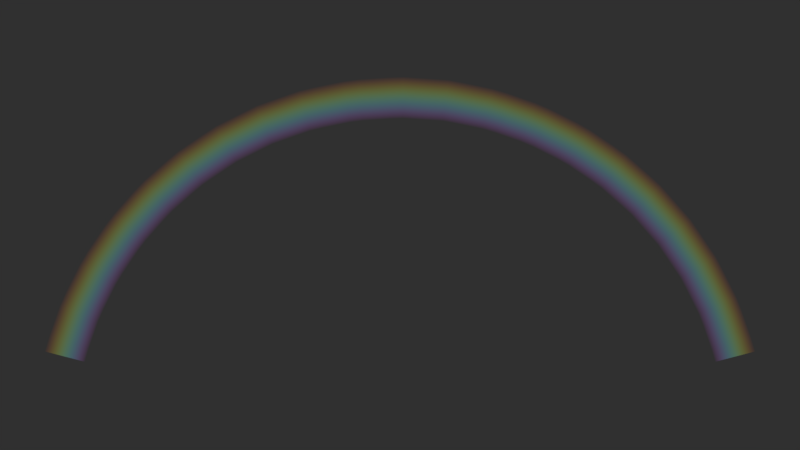 # Source: ArcoIris.blend  (saved by Blender 2.79.0; exported with 4.5.12 LTS)
import bpy
from mathutils import Matrix  # noqa: F401  (used for matrix-valued properties, if any)

bpy.ops.wm.read_factory_settings(use_empty=True)
scene = bpy.context.scene
scene.name = 'Scene'

# ---- collections
col_collection_1 = bpy.data.collections.new('Collection 1'); scene.collection.children.link(col_collection_1)

# ---- materials (node trees are filled in below, after node groups)
mat_material_001 = bpy.data.materials.new('Material.001')
mat_material_001.alpha_threshold = 0.0
mat_material_001.roughness = 0.5

# ---- material node trees
mat_material_001.use_nodes = True; mat_material_001.node_tree.nodes.clear()
_N = mat_material_001.node_tree.nodes; _L = mat_material_001.node_tree.links
n0 = _N.new('ShaderNodeTexCoord'); n0.name = 'Texture Coordinate'; n0.location = (-424, 384)
n1 = _N.new('ShaderNodeEmission'); n1.name = 'Emission'; n1.location = (279, 325)
n1.inputs[1].default_value = 0.6
n2 = _N.new('ShaderNodeTexGradient'); n2.name = 'Gradient Texture.001'; n2.location = (282, 503)
n3 = _N.new('ShaderNodeValToRGB'); n3.name = 'ColorRamp'; n3.location = (4, 342)
n3.color_ramp.interpolation = 'B_SPLINE'
while len(n3.color_ramp.elements) > 1: n3.color_ramp.elements.remove(n3.color_ramp.elements[-1])
n3.color_ramp.elements[0].position = 0.0; n3.color_ramp.elements[0].color = (1.0, 0.0, 0.0, 1.0)
_e = n3.color_ramp.elements.new(0.333); _e.color = (0.603, 1.0, 0.002614, 1.0)
_e = n3.color_ramp.elements.new(0.666); _e.color = (0.003165, 0.7, 1.0, 1.0)
_e = n3.color_ramp.elements.new(1.0); _e.color = (1.0, 0.0, 1.0, 1.0)
n4 = _N.new('ShaderNodeTexGradient'); n4.name = 'Gradient Texture'; n4.location = (-207, 298)
n5 = _N.new('ShaderNodeOutputMaterial'); n5.name = 'Material Output'; n5.location = (1275, 303)
n6 = _N.new('ShaderNodeMixShader'); n6.name = 'Mix Shader'; n6.location = (486, 255)
n7 = _N.new('ShaderNodeMixShader'); n7.name = 'Mix Shader.001'; n7.location = (808, 189)
n8 = _N.new('ShaderNodeBsdfTransparent'); n8.name = 'Transparent BSDF'; n8.location = (265, 124)
n9 = _N.new('ShaderNodeMixShader'); n9.name = 'Mix Shader.002'; n9.location = (1025, 155)
n9.inputs[0].default_value = 0.0
_L.new(n0.outputs[2], n4.inputs[0])
_L.new(n4.outputs[1], n3.inputs[0])
_L.new(n3.outputs[0], n1.inputs[0])
_L.new(n8.outputs[0], n6.inputs[2])
_L.new(n1.outputs[0], n6.inputs[1])
_L.new(n2.outputs[1], n6.inputs[0])
_L.new(n0.outputs[2], n2.inputs[0])
_L.new(n7.outputs[0], n9.inputs[1])
_L.new(n8.outputs[0], n7.inputs[1])
_L.new(n2.outputs[1], n7.inputs[0])
_L.new(n6.outputs[0], n7.inputs[2])
_L.new(n9.outputs[0], n5.inputs[0])
_L.new(n8.outputs[0], n9.inputs[2])
n5.is_active_output = True

# ---- world
world_world = bpy.data.worlds.new('World'); scene.world = world_world
world_world.color = (0.0291, 0.0291, 0.0291)
world_world.use_sun_shadow = False
world_world.sun_shadow_jitter_overblur = 0.0
world_world.cycles.sampling_method = 'MANUAL'

# ---- cameras
cam_camera = bpy.data.cameras.new('Camera')
cam_camera.clip_end = 100.0
cam_camera.lens = 35.0
cam_camera.sensor_width = 32.0
cam_camera.sensor_height = 18.0
cam_camera.ortho_scale = 7.314
cam_camera.dof.focus_distance = 0.0

# ---- lights
light_lamp = bpy.data.lights.new('Lamp', 'POINT')
light_lamp.transmission_factor = 0.0
light_lamp.cutoff_distance = 30.0
light_lamp.energy = 100.0
light_lamp.shadow_buffer_clip_start = 1.001
light_lamp.shadow_soft_size = 0.1
light_lamp.shadow_maximum_resolution = 0.006
light_lamp.use_absolute_resolution = True

# ---- meshes
me_plane = bpy.data.meshes.new('Plane')
me_plane.from_pydata([(-1.0, -1.0, 0.0), (1.0, -1.0, 0.0), (-1.0, 1.0, 0.0), (1.0, 1.0, 0.0), (-0.8681, -1.0, 0.0), (-0.7431, -1.0, 0.0), (-0.6181, -1.0, 0.0), (-0.4931, -1.0, 0.0), (-0.3681, -1.0, 0.0), (-0.2431, -1.0, 0.0), (-0.1181, -1.0, 0.0), (0.006944, -1.0, 0.0), (0.1319, -1.0, 0.0), (0.2569, -1.0, 0.0), (0.3819, -1.0, 0.0), (0.5069, -1.0, 0.0), (0.6319, -1.0, 0.0), (0.7569, -1.0, 0.0), (0.8819, -1.0, 0.0), (0.8819, 1.0, 0.0), (0.7569, 1.0, 0.0), (0.6319, 1.0, 0.0), (0.5069, 1.0, 0.0), (0.3819, 1.0, 0.0), (0.2569, 1.0, 0.0), (0.1319, 1.0, 0.0), (0.006944, 1.0, 0.0), (-0.1181, 1.0, 0.0), (-0.2431, 1.0, 0.0), (-0.3681, 1.0, 0.0), (-0.4931, 1.0, 0.0), (-0.6181, 1.0, 0.0), (-0.7431, 1.0, 0.0), (-0.8681, 1.0, 0.0), (-1.0, 0.5, 0.0), (-1.0, 0.0, 0.0), (-1.0, -0.5, 0.0), (0.9115, -1.0, 0.0), (0.941, -1.0, 0.0), (0.9705, -1.0, 0.0), (1.0, -0.5, 0.0), (1.0, 0.0, 0.0), (1.0, 0.5, 0.0), (-0.901, 1.0, 0.0), (-0.934, 1.0, 0.0), (-0.967, 1.0, 0.0), (-0.967, -1.0, 0.0), (-0.934, -1.0, 0.0), (-0.901, -1.0, 0.0), (-0.8368, -1.0, 0.0), (-0.8056, -1.0, 0.0), (-0.7743, -1.0, 0.0), (-0.7118, -1.0, 0.0), (-0.6806, -1.0, 0.0), (-0.6493, -1.0, 0.0), (-0.5868, -1.0, 0.0), (-0.5556, -1.0, 0.0), (-0.5243, -1.0, 0.0), (-0.4618, -1.0, 0.0), (-0.4306, -1.0, 0.0), (-0.3993, -1.0, 0.0), (-0.3368, -1.0, 0.0), (-0.3056, -1.0, 0.0), (-0.2743, -1.0, 0.0), (-0.2118, -1.0, 0.0), (-0.1806, -1.0, 0.0), (-0.1493, -1.0, 0.0), (-0.08681, -1.0, 0.0), (-0.05556, -1.0, 0.0), (-0.02431, -1.0, 0.0), (0.03819, -1.0, 0.0), (0.06944, -1.0, 0.0), (0.1007, -1.0, 0.0), (0.1632, -1.0, 0.0), (0.1944, -1.0, 0.0), (0.2257, -1.0, 0.0), (0.2882, -1.0, 0.0), (0.3194, -1.0, 0.0), (0.3507, -1.0, 0.0), (0.4132, -1.0, 0.0), (0.4444, -1.0, 0.0), (0.4757, -1.0, 0.0), (0.5382, -1.0, 0.0), (0.5694, -1.0, 0.0), (0.6007, -1.0, 0.0), (0.6632, -1.0, 0.0), (0.6944, -1.0, 0.0), (0.7257, -1.0, 0.0), (0.7882, -1.0, 0.0), (0.8194, -1.0, 0.0), (0.8507, -1.0, 0.0), (0.9705, 1.0, 0.0), (0.941, 1.0, 0.0), (0.9115, 1.0, 0.0), (0.8507, 1.0, 0.0), (0.8194, 1.0, 0.0), (0.7882, 1.0, 0.0), (0.7257, 1.0, 0.0), (0.6944, 1.0, 0.0), (0.6632, 1.0, 0.0), (0.6007, 1.0, 0.0), (0.5694, 1.0, 0.0), (0.5382, 1.0, 0.0), (0.4757, 1.0, 0.0), (0.4444, 1.0, 0.0), (0.4132, 1.0, 0.0), (0.3507, 1.0, 0.0), (0.3194, 1.0, 0.0), (0.2882, 1.0, 0.0), (0.2257, 1.0, 0.0), (0.1944, 1.0, 0.0), (0.1632, 1.0, 0.0), (0.1007, 1.0, 0.0), (0.06944, 1.0, 0.0), (0.03819, 1.0, 0.0), (-0.02431, 1.0, 0.0), (-0.05556, 1.0, 0.0), (-0.08681, 1.0, 0.0), (-0.1493, 1.0, 0.0), (-0.1806, 1.0, 0.0), (-0.2118, 1.0, 0.0), (-0.2743, 1.0, 0.0), (-0.3056, 1.0, 0.0), (-0.3368, 1.0, 0.0), (-0.3993, 1.0, 0.0), (-0.4306, 1.0, 0.0), (-0.4618, 1.0, 0.0), (-0.5243, 1.0, 0.0), (-0.5556, 1.0, 0.0), (-0.5868, 1.0, 0.0), (-0.6493, 1.0, 0.0), (-0.6806, 1.0, 0.0), (-0.7118, 1.0, 0.0), (-0.7743, 1.0, 0.0), (-0.8056, 1.0, 0.0), (-0.8368, 1.0, 0.0), (-0.8681, -0.5, 0.0), (-0.8681, 0.0, 0.0), (-0.8681, 0.5, 0.0), (-0.7431, -0.5, 0.0), (-0.7431, 0.0, 0.0), (-0.7431, 0.5, 0.0), (-0.6181, -0.5, 0.0), (-0.6181, 0.0, 0.0), (-0.6181, 0.5, 0.0), (-0.4931, -0.5, 0.0), (-0.4931, 0.0, 0.0), (-0.4931, 0.5, 0.0), (-0.3681, -0.5, 0.0), (-0.3681, 0.0, 0.0), (-0.3681, 0.5, 0.0), (-0.2431, -0.5, 0.0), (-0.2431, 0.0, 0.0), (-0.2431, 0.5, 0.0), (-0.1181, -0.5, 0.0), (-0.1181, 0.0, 0.0), (-0.1181, 0.5, 0.0), (0.006944, -0.5, 0.0), (0.006944, 0.0, 0.0), (0.006944, 0.5, 0.0), (0.1319, -0.5, 0.0), (0.1319, 0.0, 0.0), (0.1319, 0.5, 0.0), (0.2569, -0.5, 0.0), (0.2569, 0.0, 0.0), (0.2569, 0.5, 0.0), (0.3819, -0.5, 0.0), (0.3819, 0.0, 0.0), (0.3819, 0.5, 0.0), (0.5069, -0.5, 0.0), (0.5069, 0.0, 0.0), (0.5069, 0.5, 0.0), (0.6319, -0.5, 0.0), (0.6319, 0.0, 0.0), (0.6319, 0.5, 0.0), (0.7569, -0.5, 0.0), (0.7569, 0.0, 0.0), (0.7569, 0.5, 0.0), (0.8819, -0.5, 0.0), (0.8819, 0.0, 0.0), (0.8819, 0.5, 0.0), (0.7882, -0.5, 0.0), (0.7882, 0.0, 0.0), (0.7882, 0.5, 0.0), (0.8194, -0.5, 0.0), (0.8194, 0.0, 0.0), (0.8194, 0.5, 0.0), (0.8507, -0.5, 0.0), (0.8507, 0.0, 0.0), (0.8507, 0.5, 0.0), (0.6632, -0.5, 0.0), (0.6632, 0.0, 0.0), (0.6632, 0.5, 0.0), (0.6944, -0.5, 0.0), (0.6944, 0.0, 0.0), (0.6944, 0.5, 0.0), (0.7257, -0.5, 0.0), (0.7257, 0.0, 0.0), (0.7257, 0.5, 0.0), (0.5382, -0.5, 0.0), (0.5382, 0.0, 0.0), (0.5382, 0.5, 0.0), (0.5694, -0.5, 0.0), (0.5694, 0.0, 0.0), (0.5694, 0.5, 0.0), (0.6007, -0.5, 0.0), (0.6007, 0.0, 0.0), (0.6007, 0.5, 0.0), (0.4132, -0.5, 0.0), (0.4132, 0.0, 0.0), (0.4132, 0.5, 0.0), (0.4444, -0.5, 0.0), (0.4444, 0.0, 0.0), (0.4444, 0.5, 0.0), (0.4757, -0.5, 0.0), (0.4757, 0.0, 0.0), (0.4757, 0.5, 0.0), (0.2882, -0.5, 0.0), (0.2882, 0.0, 0.0), (0.2882, 0.5, 0.0), (0.3194, -0.5, 0.0), (0.3194, 0.0, 0.0), (0.3194, 0.5, 0.0), (0.3507, -0.5, 0.0), (0.3507, 0.0, 0.0), (0.3507, 0.5, 0.0), (0.1632, -0.5, 0.0), (0.1632, 0.0, 0.0), (0.1632, 0.5, 0.0), (0.1944, -0.5, 0.0), (0.1944, 0.0, 0.0), (0.1944, 0.5, 0.0), (0.2257, -0.5, 0.0), (0.2257, 0.0, 0.0), (0.2257, 0.5, 0.0), (0.03819, -0.5, 0.0), (0.03819, 0.0, 0.0), (0.03819, 0.5, 0.0), (0.06944, -0.5, 0.0), (0.06944, 0.0, 0.0), (0.06944, 0.5, 0.0), (0.1007, -0.5, 0.0), (0.1007, 0.0, 0.0), (0.1007, 0.5, 0.0), (-0.08681, -0.5, 0.0), (-0.08681, 0.0, 0.0), (-0.08681, 0.5, 0.0), (-0.05556, -0.5, 0.0), (-0.05556, 0.0, 0.0), (-0.05556, 0.5, 0.0), (-0.02431, -0.5, 0.0), (-0.02431, 0.0, 0.0), (-0.02431, 0.5, 0.0), (-0.2118, -0.5, 0.0), (-0.2118, 0.0, 0.0), (-0.2118, 0.5, 0.0), (-0.1806, -0.5, 0.0), (-0.1806, 0.0, 0.0), (-0.1806, 0.5, 0.0), (-0.1493, -0.5, 0.0), (-0.1493, 0.0, 0.0), (-0.1493, 0.5, 0.0), (-0.3368, -0.5, 0.0), (-0.3368, 0.0, 0.0), (-0.3368, 0.5, 0.0), (-0.3056, -0.5, 0.0), (-0.3056, 0.0, 0.0), (-0.3056, 0.5, 0.0), (-0.2743, -0.5, 0.0), (-0.2743, 0.0, 0.0), (-0.2743, 0.5, 0.0), (-0.4618, -0.5, 0.0), (-0.4618, 0.0, 0.0), (-0.4618, 0.5, 0.0), (-0.4306, -0.5, 0.0), (-0.4306, 0.0, 0.0), (-0.4306, 0.5, 0.0), (-0.3993, -0.5, 0.0), (-0.3993, 0.0, 0.0), (-0.3993, 0.5, 0.0), (-0.5868, -0.5, 0.0), (-0.5868, 0.0, 0.0), (-0.5868, 0.5, 0.0), (-0.5556, -0.5, 0.0), (-0.5556, 0.0, 0.0), (-0.5556, 0.5, 0.0), (-0.5243, -0.5, 0.0), (-0.5243, 0.0, 0.0), (-0.5243, 0.5, 0.0), (-0.7118, -0.5, 0.0), (-0.7118, 0.0, 0.0), (-0.7118, 0.5, 0.0), (-0.6806, -0.5, 0.0), (-0.6806, 0.0, 0.0), (-0.6806, 0.5, 0.0), (-0.6493, -0.5, 0.0), (-0.6493, 0.0, 0.0), (-0.6493, 0.5, 0.0), (-0.8368, -0.5, 0.0), (-0.8368, 0.0, 0.0), (-0.8368, 0.5, 0.0), (-0.8056, -0.5, 0.0), (-0.8056, 0.0, 0.0), (-0.8056, 0.5, 0.0), (-0.7743, -0.5, 0.0), (-0.7743, 0.0, 0.0), (-0.7743, 0.5, 0.0), (-0.967, -0.5, 0.0), (-0.967, 0.0, 0.0), (-0.967, 0.5, 0.0), (-0.934, -0.5, 0.0), (-0.934, 0.0, 0.0), (-0.934, 0.5, 0.0), (-0.901, -0.5, 0.0), (-0.901, 0.0, 0.0), (-0.901, 0.5, 0.0), (0.9115, -0.5, 0.0), (0.9115, 0.0, 0.0), (0.9115, 0.5, 0.0), (0.941, -0.5, 0.0), (0.941, 0.0, 0.0), (0.941, 0.5, 0.0), (0.9705, -0.5, 0.0), (0.9705, 0.0, 0.0), (0.9705, 0.5, 0.0)], [], [(324, 42, 3, 91), (315, 138, 33, 43), (306, 141, 32, 133), (297, 144, 31, 130), (288, 147, 30, 127), (279, 150, 29, 124), (270, 153, 28, 121), (261, 156, 27, 118), (252, 159, 26, 115), (243, 162, 25, 112), (234, 165, 24, 109), (225, 168, 23, 106), (216, 171, 22, 103), (207, 174, 21, 100), (198, 177, 20, 97), (189, 180, 19, 94), (177, 183, 96, 20), (183, 186, 95, 96), (186, 189, 94, 95), (17, 88, 181, 175), (175, 181, 182, 176), (176, 182, 183, 177), (88, 89, 184, 181), (181, 184, 185, 182), (182, 185, 186, 183), (89, 90, 187, 184), (184, 187, 188, 185), (185, 188, 189, 186), (90, 18, 178, 187), (187, 178, 179, 188), (188, 179, 180, 189), (174, 192, 99, 21), (192, 195, 98, 99), (195, 198, 97, 98), (16, 85, 190, 172), (172, 190, 191, 173), (173, 191, 192, 174), (85, 86, 193, 190), (190, 193, 194, 191), (191, 194, 195, 192), (86, 87, 196, 193), (193, 196, 197, 194), (194, 197, 198, 195), (87, 17, 175, 196), (196, 175, 176, 197), (197, 176, 177, 198), (171, 201, 102, 22), (201, 204, 101, 102), (204, 207, 100, 101), (15, 82, 199, 169), (169, 199, 200, 170), (170, 200, 201, 171), (82, 83, 202, 199), (199, 202, 203, 200), (200, 203, 204, 201), (83, 84, 205, 202), (202, 205, 206, 203), (203, 206, 207, 204), (84, 16, 172, 205), (205, 172, 173, 206), (206, 173, 174, 207), (168, 210, 105, 23), (210, 213, 104, 105), (213, 216, 103, 104), (14, 79, 208, 166), (166, 208, 209, 167), (167, 209, 210, 168), (79, 80, 211, 208), (208, 211, 212, 209), (209, 212, 213, 210), (80, 81, 214, 211), (211, 214, 215, 212), (212, 215, 216, 213), (81, 15, 169, 214), (214, 169, 170, 215), (215, 170, 171, 216), (165, 219, 108, 24), (219, 222, 107, 108), (222, 225, 106, 107), (13, 76, 217, 163), (163, 217, 218, 164), (164, 218, 219, 165), (76, 77, 220, 217), (217, 220, 221, 218), (218, 221, 222, 219), (77, 78, 223, 220), (220, 223, 224, 221), (221, 224, 225, 222), (78, 14, 166, 223), (223, 166, 167, 224), (224, 167, 168, 225), (162, 228, 111, 25), (228, 231, 110, 111), (231, 234, 109, 110), (12, 73, 226, 160), (160, 226, 227, 161), (161, 227, 228, 162), (73, 74, 229, 226), (226, 229, 230, 227), (227, 230, 231, 228), (74, 75, 232, 229), (229, 232, 233, 230), (230, 233, 234, 231), (75, 13, 163, 232), (232, 163, 164, 233), (233, 164, 165, 234), (159, 237, 114, 26), (237, 240, 113, 114), (240, 243, 112, 113), (11, 70, 235, 157), (157, 235, 236, 158), (158, 236, 237, 159), (70, 71, 238, 235), (235, 238, 239, 236), (236, 239, 240, 237), (71, 72, 241, 238), (238, 241, 242, 239), (239, 242, 243, 240), (72, 12, 160, 241), (241, 160, 161, 242), (242, 161, 162, 243), (156, 246, 117, 27), (246, 249, 116, 117), (249, 252, 115, 116), (10, 67, 244, 154), (154, 244, 245, 155), (155, 245, 246, 156), (67, 68, 247, 244), (244, 247, 248, 245), (245, 248, 249, 246), (68, 69, 250, 247), (247, 250, 251, 248), (248, 251, 252, 249), (69, 11, 157, 250), (250, 157, 158, 251), (251, 158, 159, 252), (153, 255, 120, 28), (255, 258, 119, 120), (258, 261, 118, 119), (9, 64, 253, 151), (151, 253, 254, 152), (152, 254, 255, 153), (64, 65, 256, 253), (253, 256, 257, 254), (254, 257, 258, 255), (65, 66, 259, 256), (256, 259, 260, 257), (257, 260, 261, 258), (66, 10, 154, 259), (259, 154, 155, 260), (260, 155, 156, 261), (150, 264, 123, 29), (264, 267, 122, 123), (267, 270, 121, 122), (8, 61, 262, 148), (148, 262, 263, 149), (149, 263, 264, 150), (61, 62, 265, 262), (262, 265, 266, 263), (263, 266, 267, 264), (62, 63, 268, 265), (265, 268, 269, 266), (266, 269, 270, 267), (63, 9, 151, 268), (268, 151, 152, 269), (269, 152, 153, 270), (147, 273, 126, 30), (273, 276, 125, 126), (276, 279, 124, 125), (7, 58, 271, 145), (145, 271, 272, 146), (146, 272, 273, 147), (58, 59, 274, 271), (271, 274, 275, 272), (272, 275, 276, 273), (59, 60, 277, 274), (274, 277, 278, 275), (275, 278, 279, 276), (60, 8, 148, 277), (277, 148, 149, 278), (278, 149, 150, 279), (144, 282, 129, 31), (282, 285, 128, 129), (285, 288, 127, 128), (6, 55, 280, 142), (142, 280, 281, 143), (143, 281, 282, 144), (55, 56, 283, 280), (280, 283, 284, 281), (281, 284, 285, 282), (56, 57, 286, 283), (283, 286, 287, 284), (284, 287, 288, 285), (57, 7, 145, 286), (286, 145, 146, 287), (287, 146, 147, 288), (141, 291, 132, 32), (291, 294, 131, 132), (294, 297, 130, 131), (5, 52, 289, 139), (139, 289, 290, 140), (140, 290, 291, 141), (52, 53, 292, 289), (289, 292, 293, 290), (290, 293, 294, 291), (53, 54, 295, 292), (292, 295, 296, 293), (293, 296, 297, 294), (54, 6, 142, 295), (295, 142, 143, 296), (296, 143, 144, 297), (138, 300, 135, 33), (300, 303, 134, 135), (303, 306, 133, 134), (4, 49, 298, 136), (136, 298, 299, 137), (137, 299, 300, 138), (49, 50, 301, 298), (298, 301, 302, 299), (299, 302, 303, 300), (50, 51, 304, 301), (301, 304, 305, 302), (302, 305, 306, 303), (51, 5, 139, 304), (304, 139, 140, 305), (305, 140, 141, 306), (34, 309, 45, 2), (309, 312, 44, 45), (312, 315, 43, 44), (0, 46, 307, 36), (36, 307, 308, 35), (35, 308, 309, 34), (46, 47, 310, 307), (307, 310, 311, 308), (308, 311, 312, 309), (47, 48, 313, 310), (310, 313, 314, 311), (311, 314, 315, 312), (48, 4, 136, 313), (313, 136, 137, 314), (314, 137, 138, 315), (180, 318, 93, 19), (318, 321, 92, 93), (321, 324, 91, 92), (18, 37, 316, 178), (178, 316, 317, 179), (179, 317, 318, 180), (37, 38, 319, 316), (316, 319, 320, 317), (317, 320, 321, 318), (38, 39, 322, 319), (319, 322, 323, 320), (320, 323, 324, 321), (39, 1, 40, 322), (322, 40, 41, 323), (323, 41, 42, 324)])
_uv = me_plane.uv_layers.new(name='UVMap')
_uv.uv.foreach_set('vector', [0.75, 0.01476, 0.75, 0.0, 1.0, 0.0, 1.0, 0.01476, 0.75, 0.9505, 0.75, 0.934, 1.0, 0.934, 1.0, 0.9505, 0.75, 0.8872, 0.75, 0.8715, 1.0, 0.8715, 1.0, 0.8872, 0.75, 0.8247, 0.75, 0.809, 1.0, 0.809, 1.0, 0.8247, 0.75, 0.7622, 0.75, 0.7465, 1.0, 0.7465, 1.0, 0.7622, 0.75, 0.6997, 0.75, 0.684, 1.0, 0.684, 1.0, 0.6997, 0.75, 0.6372, 0.75, 0.6215, 1.0, 0.6215, 1.0, 0.6372, 0.75, 0.5747, 0.75, 0.559, 1.0, 0.559, 1.0, 0.5747, 0.75, 0.5122, 0.75, 0.4965, 1.0, 0.4965, 1.0, 0.5122, 0.75, 0.4497, 0.75, 0.434, 1.0, 0.434, 1.0, 0.4497, 0.75, 0.3872, 0.75, 0.3715, 1.0, 0.3715, 1.0, 0.3872, 0.75, 0.3247, 0.75, 0.309, 1.0, 0.309, 1.0, 0.3247, 0.75, 0.2622, 0.75, 0.2465, 1.0, 0.2465, 1.0, 0.2622, 0.75, 0.1997, 0.75, 0.184, 1.0, 0.184, 1.0, 0.1997, 0.75, 0.1372, 0.75, 0.1215, 1.0, 0.1215, 1.0, 0.1372, 0.75, 0.07465, 0.75, 0.05903, 1.0, 0.05903, 1.0, 0.07465, 0.75, 0.1215, 0.75, 0.1059, 1.0, 0.1059, 1.0, 0.1215, 0.75, 0.1059, 0.75, 0.09028, 1.0, 0.09028, 1.0, 0.1059, 0.75, 0.09028, 0.75, 0.07465, 1.0, 0.07465, 1.0, 0.09028, 0.0, 0.1215, 0.0, 0.1059, 0.25, 0.1059, 0.25, 0.1215, 0.25, 0.1215, 0.25, 0.1059, 0.5, 0.1059, 0.5, 0.1215, 0.5, 0.1215, 0.5, 0.1059, 0.75, 0.1059, 0.75, 0.1215, 0.0, 0.1059, 0.0, 0.09028, 0.25, 0.09028, 0.25, 0.1059, 0.25, 0.1059, 0.25, 0.09028, 0.5, 0.09028, 0.5, 0.1059, 0.5, 0.1059, 0.5, 0.09028, 0.75, 0.09028, 0.75, 0.1059, 0.0, 0.09028, 0.0, 0.07465, 0.25, 0.07465, 0.25, 0.09028, 0.25, 0.09028, 0.25, 0.07465, 0.5, 0.07465, 0.5, 0.09028, 0.5, 0.09028, 0.5, 0.07465, 0.75, 0.07465, 0.75, 0.09028, 0.0, 0.07465, 0.0, 0.05903, 0.25, 0.05903, 0.25, 0.07465, 0.25, 0.07465, 0.25, 0.05903, 0.5, 0.05903, 0.5, 0.07465, 0.5, 0.07465, 0.5, 0.05903, 0.75, 0.05903, 0.75, 0.07465, 0.75, 0.184, 0.75, 0.1684, 1.0, 0.1684, 1.0, 0.184, 0.75, 0.1684, 0.75, 0.1528, 1.0, 0.1528, 1.0, 0.1684, 0.75, 0.1528, 0.75, 0.1372, 1.0, 0.1372, 1.0, 0.1528, 0.0, 0.184, 0.0, 0.1684, 0.25, 0.1684, 0.25, 0.184, 0.25, 0.184, 0.25, 0.1684, 0.5, 0.1684, 0.5, 0.184, 0.5, 0.184, 0.5, 0.1684, 0.75, 0.1684, 0.75, 0.184, 0.0, 0.1684, 0.0, 0.1528, 0.25, 0.1528, 0.25, 0.1684, 0.25, 0.1684, 0.25, 0.1528, 0.5, 0.1528, 0.5, 0.1684, 0.5, 0.1684, 0.5, 0.1528, 0.75, 0.1528, 0.75, 0.1684, 0.0, 0.1528, 0.0, 0.1372, 0.25, 0.1372, 0.25, 0.1528, 0.25, 0.1528, 0.25, 0.1372, 0.5, 0.1372, 0.5, 0.1528, 0.5, 0.1528, 0.5, 0.1372, 0.75, 0.1372, 0.75, 0.1528, 0.0, 0.1372, 0.0, 0.1215, 0.25, 0.1215, 0.25, 0.1372, 0.25, 0.1372, 0.25, 0.1215, 0.5, 0.1215, 0.5, 0.1372, 0.5, 0.1372, 0.5, 0.1215, 0.75, 0.1215, 0.75, 0.1372, 0.75, 0.2465, 0.75, 0.2309, 1.0, 0.2309, 1.0, 0.2465, 0.75, 0.2309, 0.75, 0.2153, 1.0, 0.2153, 1.0, 0.2309, 0.75, 0.2153, 0.75, 0.1997, 1.0, 0.1997, 1.0, 0.2153, 0.0, 0.2465, 0.0, 0.2309, 0.25, 0.2309, 0.25, 0.2465, 0.25, 0.2465, 0.25, 0.2309, 0.5, 0.2309, 0.5, 0.2465, 0.5, 0.2465, 0.5, 0.2309, 0.75, 0.2309, 0.75, 0.2465, 0.0, 0.2309, 0.0, 0.2153, 0.25, 0.2153, 0.25, 0.2309, 0.25, 0.2309, 0.25, 0.2153, 0.5, 0.2153, 0.5, 0.2309, 0.5, 0.2309, 0.5, 0.2153, 0.75, 0.2153, 0.75, 0.2309, 0.0, 0.2153, 0.0, 0.1997, 0.25, 0.1997, 0.25, 0.2153, 0.25, 0.2153, 0.25, 0.1997, 0.5, 0.1997, 0.5, 0.2153, 0.5, 0.2153, 0.5, 0.1997, 0.75, 0.1997, 0.75, 0.2153, 0.0, 0.1997, 0.0, 0.184, 0.25, 0.184, 0.25, 0.1997, 0.25, 0.1997, 0.25, 0.184, 0.5, 0.184, 0.5, 0.1997, 0.5, 0.1997, 0.5, 0.184, 0.75, 0.184, 0.75, 0.1997, 0.75, 0.309, 0.75, 0.2934, 1.0, 0.2934, 1.0, 0.309, 0.75, 0.2934, 0.75, 0.2778, 1.0, 0.2778, 1.0, 0.2934, 0.75, 0.2778, 0.75, 0.2622, 1.0, 0.2622, 1.0, 0.2778, 0.0, 0.309, 0.0, 0.2934, 0.25, 0.2934, 0.25, 0.309, 0.25, 0.309, 0.25, 0.2934, 0.5, 0.2934, 0.5, 0.309, 0.5, 0.309, 0.5, 0.2934, 0.75, 0.2934, 0.75, 0.309, 0.0, 0.2934, 0.0, 0.2778, 0.25, 0.2778, 0.25, 0.2934, 0.25, 0.2934, 0.25, 0.2778, 0.5, 0.2778, 0.5, 0.2934, 0.5, 0.2934, 0.5, 0.2778, 0.75, 0.2778, 0.75, 0.2934, 0.0, 0.2778, 0.0, 0.2622, 0.25, 0.2622, 0.25, 0.2778, 0.25, 0.2778, 0.25, 0.2622, 0.5, 0.2622, 0.5, 0.2778, 0.5, 0.2778, 0.5, 0.2622, 0.75, 0.2622, 0.75, 0.2778, 0.0, 0.2622, 0.0, 0.2465, 0.25, 0.2465, 0.25, 0.2622, 0.25, 0.2622, 0.25, 0.2465, 0.5, 0.2465, 0.5, 0.2622, 0.5, 0.2622, 0.5, 0.2465, 0.75, 0.2465, 0.75, 0.2622, 0.75, 0.3715, 0.75, 0.3559, 1.0, 0.3559, 1.0, 0.3715, 0.75, 0.3559, 0.75, 0.3403, 1.0, 0.3403, 1.0, 0.3559, 0.75, 0.3403, 0.75, 0.3247, 1.0, 0.3247, 1.0, 0.3403, 0.0, 0.3715, 0.0, 0.3559, 0.25, 0.3559, 0.25, 0.3715, 0.25, 0.3715, 0.25, 0.3559, 0.5, 0.3559, 0.5, 0.3715, 0.5, 0.3715, 0.5, 0.3559, 0.75, 0.3559, 0.75, 0.3715, 0.0, 0.3559, 0.0, 0.3403, 0.25, 0.3403, 0.25, 0.3559, 0.25, 0.3559, 0.25, 0.3403, 0.5, 0.3403, 0.5, 0.3559, 0.5, 0.3559, 0.5, 0.3403, 0.75, 0.3403, 0.75, 0.3559, 0.0, 0.3403, 0.0, 0.3247, 0.25, 0.3247, 0.25, 0.3403, 0.25, 0.3403, 0.25, 0.3247, 0.5, 0.3247, 0.5, 0.3403, 0.5, 0.3403, 0.5, 0.3247, 0.75, 0.3247, 0.75, 0.3403, 0.0, 0.3247, 0.0, 0.309, 0.25, 0.309, 0.25, 0.3247, 0.25, 0.3247, 0.25, 0.309, 0.5, 0.309, 0.5, 0.3247, 0.5, 0.3247, 0.5, 0.309, 0.75, 0.309, 0.75, 0.3247, 0.75, 0.434, 0.75, 0.4184, 1.0, 0.4184, 1.0, 0.434, 0.75, 0.4184, 0.75, 0.4028, 1.0, 0.4028, 1.0, 0.4184, 0.75, 0.4028, 0.75, 0.3872, 1.0, 0.3872, 1.0, 0.4028, 0.0, 0.434, 0.0, 0.4184, 0.25, 0.4184, 0.25, 0.434, 0.25, 0.434, 0.25, 0.4184, 0.5, 0.4184, 0.5, 0.434, 0.5, 0.434, 0.5, 0.4184, 0.75, 0.4184, 0.75, 0.434, 0.0, 0.4184, 0.0, 0.4028, 0.25, 0.4028, 0.25, 0.4184, 0.25, 0.4184, 0.25, 0.4028, 0.5, 0.4028, 0.5, 0.4184, 0.5, 0.4184, 0.5, 0.4028, 0.75, 0.4028, 0.75, 0.4184, 0.0, 0.4028, 0.0, 0.3872, 0.25, 0.3872, 0.25, 0.4028, 0.25, 0.4028, 0.25, 0.3872, 0.5, 0.3872, 0.5, 0.4028, 0.5, 0.4028, 0.5, 0.3872, 0.75, 0.3872, 0.75, 0.4028, 0.0, 0.3872, 0.0, 0.3715, 0.25, 0.3715, 0.25, 0.3872, 0.25, 0.3872, 0.25, 0.3715, 0.5, 0.3715, 0.5, 0.3872, 0.5, 0.3872, 0.5, 0.3715, 0.75, 0.3715, 0.75, 0.3872, 0.75, 0.4965, 0.75, 0.4809, 1.0, 0.4809, 1.0, 0.4965, 0.75, 0.4809, 0.75, 0.4653, 1.0, 0.4653, 1.0, 0.4809, 0.75, 0.4653, 0.75, 0.4497, 1.0, 0.4497, 1.0, 0.4653, 0.0, 0.4965, 0.0, 0.4809, 0.25, 0.4809, 0.25, 0.4965, 0.25, 0.4965, 0.25, 0.4809, 0.5, 0.4809, 0.5, 0.4965, 0.5, 0.4965, 0.5, 0.4809, 0.75, 0.4809, 0.75, 0.4965, 0.0, 0.4809, 0.0, 0.4653, 0.25, 0.4653, 0.25, 0.4809, 0.25, 0.4809, 0.25, 0.4653, 0.5, 0.4653, 0.5, 0.4809, 0.5, 0.4809, 0.5, 0.4653, 0.75, 0.4653, 0.75, 0.4809, 0.0, 0.4653, 0.0, 0.4497, 0.25, 0.4497, 0.25, 0.4653, 0.25, 0.4653, 0.25, 0.4497, 0.5, 0.4497, 0.5, 0.4653, 0.5, 0.4653, 0.5, 0.4497, 0.75, 0.4497, 0.75, 0.4653, 0.0, 0.4497, 0.0, 0.434, 0.25, 0.434, 0.25, 0.4497, 0.25, 0.4497, 0.25, 0.434, 0.5, 0.434, 0.5, 0.4497, 0.5, 0.4497, 0.5, 0.434, 0.75, 0.434, 0.75, 0.4497, 0.75, 0.559, 0.75, 0.5434, 1.0, 0.5434, 1.0, 0.559, 0.75, 0.5434, 0.75, 0.5278, 1.0, 0.5278, 1.0, 0.5434, 0.75, 0.5278, 0.75, 0.5122, 1.0, 0.5122, 1.0, 0.5278, 0.0, 0.559, 0.0, 0.5434, 0.25, 0.5434, 0.25, 0.559, 0.25, 0.559, 0.25, 0.5434, 0.5, 0.5434, 0.5, 0.559, 0.5, 0.559, 0.5, 0.5434, 0.75, 0.5434, 0.75, 0.559, 0.0, 0.5434, 0.0, 0.5278, 0.25, 0.5278, 0.25, 0.5434, 0.25, 0.5434, 0.25, 0.5278, 0.5, 0.5278, 0.5, 0.5434, 0.5, 0.5434, 0.5, 0.5278, 0.75, 0.5278, 0.75, 0.5434, 0.0, 0.5278, 0.0, 0.5122, 0.25, 0.5122, 0.25, 0.5278, 0.25, 0.5278, 0.25, 0.5122, 0.5, 0.5122, 0.5, 0.5278, 0.5, 0.5278, 0.5, 0.5122, 0.75, 0.5122, 0.75, 0.5278, 0.0, 0.5122, 0.0, 0.4965, 0.25, 0.4965, 0.25, 0.5122, 0.25, 0.5122, 0.25, 0.4965, 0.5, 0.4965, 0.5, 0.5122, 0.5, 0.5122, 0.5, 0.4965, 0.75, 0.4965, 0.75, 0.5122, 0.75, 0.6215, 0.75, 0.6059, 1.0, 0.6059, 1.0, 0.6215, 0.75, 0.6059, 0.75, 0.5903, 1.0, 0.5903, 1.0, 0.6059, 0.75, 0.5903, 0.75, 0.5747, 1.0, 0.5747, 1.0, 0.5903, 0.0, 0.6215, 0.0, 0.6059, 0.25, 0.6059, 0.25, 0.6215, 0.25, 0.6215, 0.25, 0.6059, 0.5, 0.6059, 0.5, 0.6215, 0.5, 0.6215, 0.5, 0.6059, 0.75, 0.6059, 0.75, 0.6215, 0.0, 0.6059, 0.0, 0.5903, 0.25, 0.5903, 0.25, 0.6059, 0.25, 0.6059, 0.25, 0.5903, 0.5, 0.5903, 0.5, 0.6059, 0.5, 0.6059, 0.5, 0.5903, 0.75, 0.5903, 0.75, 0.6059, 0.0, 0.5903, 0.0, 0.5747, 0.25, 0.5747, 0.25, 0.5903, 0.25, 0.5903, 0.25, 0.5747, 0.5, 0.5747, 0.5, 0.5903, 0.5, 0.5903, 0.5, 0.5747, 0.75, 0.5747, 0.75, 0.5903, 0.0, 0.5747, 0.0, 0.559, 0.25, 0.559, 0.25, 0.5747, 0.25, 0.5747, 0.25, 0.559, 0.5, 0.559, 0.5, 0.5747, 0.5, 0.5747, 0.5, 0.559, 0.75, 0.559, 0.75, 0.5747, 0.75, 0.684, 0.75, 0.6684, 1.0, 0.6684, 1.0, 0.684, 0.75, 0.6684, 0.75, 0.6528, 1.0, 0.6528, 1.0, 0.6684, 0.75, 0.6528, 0.75, 0.6372, 1.0, 0.6372, 1.0, 0.6528, 0.0, 0.684, 0.0, 0.6684, 0.25, 0.6684, 0.25, 0.684, 0.25, 0.684, 0.25, 0.6684, 0.5, 0.6684, 0.5, 0.684, 0.5, 0.684, 0.5, 0.6684, 0.75, 0.6684, 0.75, 0.684, 0.0, 0.6684, 0.0, 0.6528, 0.25, 0.6528, 0.25, 0.6684, 0.25, 0.6684, 0.25, 0.6528, 0.5, 0.6528, 0.5, 0.6684, 0.5, 0.6684, 0.5, 0.6528, 0.75, 0.6528, 0.75, 0.6684, 0.0, 0.6528, 0.0, 0.6372, 0.25, 0.6372, 0.25, 0.6528, 0.25, 0.6528, 0.25, 0.6372, 0.5, 0.6372, 0.5, 0.6528, 0.5, 0.6528, 0.5, 0.6372, 0.75, 0.6372, 0.75, 0.6528, 0.0, 0.6372, 0.0, 0.6215, 0.25, 0.6215, 0.25, 0.6372, 0.25, 0.6372, 0.25, 0.6215, 0.5, 0.6215, 0.5, 0.6372, 0.5, 0.6372, 0.5, 0.6215, 0.75, 0.6215, 0.75, 0.6372, 0.75, 0.7465, 0.75, 0.7309, 1.0, 0.7309, 1.0, 0.7465, 0.75, 0.7309, 0.75, 0.7153, 1.0, 0.7153, 1.0, 0.7309, 0.75, 0.7153, 0.75, 0.6997, 1.0, 0.6997, 1.0, 0.7153, 0.0, 0.7465, 0.0, 0.7309, 0.25, 0.7309, 0.25, 0.7465, 0.25, 0.7465, 0.25, 0.7309, 0.5, 0.7309, 0.5, 0.7465, 0.5, 0.7465, 0.5, 0.7309, 0.75, 0.7309, 0.75, 0.7465, 0.0, 0.7309, 0.0, 0.7153, 0.25, 0.7153, 0.25, 0.7309, 0.25, 0.7309, 0.25, 0.7153, 0.5, 0.7153, 0.5, 0.7309, 0.5, 0.7309, 0.5, 0.7153, 0.75, 0.7153, 0.75, 0.7309, 0.0, 0.7153, 0.0, 0.6997, 0.25, 0.6997, 0.25, 0.7153, 0.25, 0.7153, 0.25, 0.6997, 0.5, 0.6997, 0.5, 0.7153, 0.5, 0.7153, 0.5, 0.6997, 0.75, 0.6997, 0.75, 0.7153, 0.0, 0.6997, 0.0, 0.684, 0.25, 0.684, 0.25, 0.6997, 0.25, 0.6997, 0.25, 0.684, 0.5, 0.684, 0.5, 0.6997, 0.5, 0.6997, 0.5, 0.684, 0.75, 0.684, 0.75, 0.6997, 0.75, 0.809, 0.75, 0.7934, 1.0, 0.7934, 1.0, 0.809, 0.75, 0.7934, 0.75, 0.7778, 1.0, 0.7778, 1.0, 0.7934, 0.75, 0.7778, 0.75, 0.7622, 1.0, 0.7622, 1.0, 0.7778, 0.0, 0.809, 0.0, 0.7934, 0.25, 0.7934, 0.25, 0.809, 0.25, 0.809, 0.25, 0.7934, 0.5, 0.7934, 0.5, 0.809, 0.5, 0.809, 0.5, 0.7934, 0.75, 0.7934, 0.75, 0.809, 0.0, 0.7934, 0.0, 0.7778, 0.25, 0.7778, 0.25, 0.7934, 0.25, 0.7934, 0.25, 0.7778, 0.5, 0.7778, 0.5, 0.7934, 0.5, 0.7934, 0.5, 0.7778, 0.75, 0.7778, 0.75, 0.7934, 0.0, 0.7778, 0.0, 0.7622, 0.25, 0.7622, 0.25, 0.7778, 0.25, 0.7778, 0.25, 0.7622, 0.5, 0.7622, 0.5, 0.7778, 0.5, 0.7778, 0.5, 0.7622, 0.75, 0.7622, 0.75, 0.7778, 0.0, 0.7622, 0.0, 0.7465, 0.25, 0.7465, 0.25, 0.7622, 0.25, 0.7622, 0.25, 0.7465, 0.5, 0.7465, 0.5, 0.7622, 0.5, 0.7622, 0.5, 0.7465, 0.75, 0.7465, 0.75, 0.7622, 0.75, 0.8715, 0.75, 0.8559, 1.0, 0.8559, 1.0, 0.8715, 0.75, 0.8559, 0.75, 0.8403, 1.0, 0.8403, 1.0, 0.8559, 0.75, 0.8403, 0.75, 0.8247, 1.0, 0.8247, 1.0, 0.8403, 2.98e-08, 0.8715, 2.98e-08, 0.8559, 0.25, 0.8559, 0.25, 0.8715, 0.25, 0.8715, 0.25, 0.8559, 0.5, 0.8559, 0.5, 0.8715, 0.5, 0.8715, 0.5, 0.8559, 0.75, 0.8559, 0.75, 0.8715, 2.98e-08, 0.8559, 0.0, 0.8403, 0.25, 0.8403, 0.25, 0.8559, 0.25, 0.8559, 0.25, 0.8403, 0.5, 0.8403, 0.5, 0.8559, 0.5, 0.8559, 0.5, 0.8403, 0.75, 0.8403, 0.75, 0.8559, 0.0, 0.8403, 0.0, 0.8247, 0.25, 0.8247, 0.25, 0.8403, 0.25, 0.8403, 0.25, 0.8247, 0.5, 0.8247, 0.5, 0.8403, 0.5, 0.8403, 0.5, 0.8247, 0.75, 0.8247, 0.75, 0.8403, 0.0, 0.8247, 0.0, 0.809, 0.25, 0.809, 0.25, 0.8247, 0.25, 0.8247, 0.25, 0.809, 0.5, 0.809, 0.5, 0.8247, 0.5, 0.8247, 0.5, 0.809, 0.75, 0.809, 0.75, 0.8247, 0.75, 0.934, 0.75, 0.9184, 1.0, 0.9184, 1.0, 0.934, 0.75, 0.9184, 0.75, 0.9028, 1.0, 0.9028, 1.0, 0.9184, 0.75, 0.9028, 0.75, 0.8872, 1.0, 0.8872, 1.0, 0.9028, 2.98e-08, 0.934, 2.98e-08, 0.9184, 0.25, 0.9184, 0.25, 0.934, 0.25, 0.934, 0.25, 0.9184, 0.5, 0.9184, 0.5, 0.934, 0.5, 0.934, 0.5, 0.9184, 0.75, 0.9184, 0.75, 0.934, 2.98e-08, 0.9184, 2.98e-08, 0.9028, 0.25, 0.9028, 0.25, 0.9184, 0.25, 0.9184, 0.25, 0.9028, 0.5, 0.9028, 0.5, 0.9184, 0.5, 0.9184, 0.5, 0.9028, 0.75, 0.9028, 0.75, 0.9184, 2.98e-08, 0.9028, 2.98e-08, 0.8872, 0.25, 0.8872, 0.25, 0.9028, 0.25, 0.9028, 0.25, 0.8872, 0.5, 0.8872, 0.5, 0.9028, 0.5, 0.9028, 0.5, 0.8872, 0.75, 0.8872, 0.75, 0.9028, 2.98e-08, 0.8872, 2.98e-08, 0.8715, 0.25, 0.8715, 0.25, 0.8872, 0.25, 0.8872, 0.25, 0.8715, 0.5, 0.8715, 0.5, 0.8872, 0.5, 0.8872, 0.5, 0.8715, 0.75, 0.8715, 0.75, 0.8872, 0.75, 1.0, 0.75, 0.9835, 1.0, 0.9835, 1.0, 1.0, 0.75, 0.9835, 0.75, 0.967, 1.0, 0.967, 1.0, 0.9835, 0.75, 0.967, 0.75, 0.9505, 1.0, 0.9505, 1.0, 0.967, 2.98e-08, 1.0, 2.98e-08, 0.9835, 0.25, 0.9835, 0.25, 1.0, 0.25, 1.0, 0.25, 0.9835, 0.5, 0.9835, 0.5, 1.0, 0.5, 1.0, 0.5, 0.9835, 0.75, 0.9835, 0.75, 1.0, 2.98e-08, 0.9835, 2.98e-08, 0.967, 0.25, 0.967, 0.25, 0.9835, 0.25, 0.9835, 0.25, 0.967, 0.5, 0.967, 0.5, 0.9835, 0.5, 0.9835, 0.5, 0.967, 0.75, 0.967, 0.75, 0.9835, 2.98e-08, 0.967, 2.98e-08, 0.9505, 0.25, 0.9505, 0.25, 0.967, 0.25, 0.967, 0.25, 0.9505, 0.5, 0.9505, 0.5, 0.967, 0.5, 0.967, 0.5, 0.9505, 0.75, 0.9505, 0.75, 0.967, 2.98e-08, 0.9505, 2.98e-08, 0.934, 0.25, 0.934, 0.25, 0.9505, 0.25, 0.9505, 0.25, 0.934, 0.5, 0.934, 0.5, 0.9505, 0.5, 0.9505, 0.5, 0.934, 0.75, 0.934, 0.75, 0.9505, 0.75, 0.05903, 0.75, 0.04427, 1.0, 0.04427, 1.0, 0.05903, 0.75, 0.04427, 0.75, 0.02951, 1.0, 0.02951, 1.0, 0.04427, 0.75, 0.02951, 0.75, 0.01476, 1.0, 0.01476, 1.0, 0.02951, 0.0, 0.05903, 0.0, 0.04427, 0.25, 0.04427, 0.25, 0.05903, 0.25, 0.05903, 0.25, 0.04427, 0.5, 0.04427, 0.5, 0.05903, 0.5, 0.05903, 0.5, 0.04427, 0.75, 0.04427, 0.75, 0.05903, 0.0, 0.04427, 0.0, 0.02951, 0.25, 0.02951, 0.25, 0.04427, 0.25, 0.04427, 0.25, 0.02951, 0.5, 0.02951, 0.5, 0.04427, 0.5, 0.04427, 0.5, 0.02951, 0.75, 0.02951, 0.75, 0.04427, 0.0, 0.02951, 0.0, 0.01476, 0.25, 0.01476, 0.25, 0.02951, 0.25, 0.02951, 0.25, 0.01476, 0.5, 0.01476, 0.5, 0.02951, 0.5, 0.02951, 0.5, 0.01476, 0.75, 0.01476, 0.75, 0.02951, 0.0, 0.01476, 0.0, 2.98e-08, 0.25, 0.0, 0.25, 0.01476, 0.25, 0.01476, 0.25, 0.0, 0.5, 0.0, 0.5, 0.01476, 0.5, 0.01476, 0.5, 0.0, 0.75, 0.0, 0.75, 0.01476])
me_plane.materials.append(mat_material_001)
me_plane.use_remesh_preserve_volume = False
me_plane.use_remesh_preserve_attributes = False
me_plane.use_mirror_vertex_groups = False
me_plane.update()

# ---- curves / text
cu_beziercircle = bpy.data.curves.new('BezierCircle', 'CURVE')
cu_beziercircle.dimensions = '3D'
_sp = cu_beziercircle.splines.new('BEZIER'); _sp.bezier_points.add(3)
_sp.bezier_points.foreach_set('co', [-1.0, 0.0, 0.0, 0.0, 1.0, 0.0, 1.0, 0.0, 0.0, 0.0, -1.0, 0.0])
_sp.bezier_points.foreach_set('handle_left', [-1.0, -0.5521, 0.0, -0.5521, 1.0, 0.0, 1.0, 0.5521, 0.0, 0.5521, -1.0, 0.0])
_sp.bezier_points.foreach_set('handle_right', [-1.0, 0.5521, 0.0, 0.5521, 1.0, 0.0, 1.0, -0.5521, 0.0, -0.5521, -1.0, 0.0])
for _p, _l, _r in zip(_sp.bezier_points, ['AUTO', 'AUTO', 'AUTO', 'AUTO'], ['AUTO', 'AUTO', 'AUTO', 'AUTO']): _p.handle_left_type = _l; _p.handle_right_type = _r
_sp.order_u = 0
_sp.order_v = 0
_sp.use_cyclic_u = True
cu_beziercircle.use_path = True
cu_beziercircle.use_path_clamp = True
cu_beziercircle.bevel_resolution = 0
cu_beziercircle.fill_mode = 'HALF'

# ---- objects
ob_beziercircle = bpy.data.objects.new('BezierCircle', cu_beziercircle)
ob_plane = bpy.data.objects.new('Plane', me_plane)
ob_lamp = bpy.data.objects.new('Lamp', light_lamp)
ob_camera = bpy.data.objects.new('Camera', cam_camera)

# ---- transforms, parenting, visibility, modifiers, constraints
ob_beziercircle.location = (0.0, 0.0, 0.0)
ob_beziercircle.rotation_euler = (-1.571, -0.0, 0.0)
ob_beziercircle.scale = (7.923, 7.923, 7.923)
ob_beziercircle.lineart.crease_threshold = 0.0
ob_plane.location = (0.0, 0.0, 0.0)
ob_plane.scale = (10.42, 0.4762, 1.0)
ob_plane.lineart.crease_threshold = 0.0
_m = ob_plane.modifiers.new('Curve', 'CURVE')
_m.object = ob_beziercircle
_m.deform_axis = 'NEG_X'
ob_lamp.location = (4.076, 1.005, 5.904)
ob_lamp.rotation_euler = (0.6503, 0.05522, 1.866)
ob_lamp.lock_rotations_4d = False
ob_lamp.empty_display_type = 'ARROWS'
ob_lamp.color = (0.0, 0.0, 0.0, 0.0)
ob_lamp.lineart.crease_threshold = 0.0
ob_camera.location = (0.0, -20.0, 5.0)
ob_camera.rotation_euler = (1.571, -0.0, 0.0)
ob_camera.scale = (1.0, 1.0, 1.0)
ob_camera.lock_rotations_4d = False
ob_camera.empty_display_type = 'ARROWS'
ob_camera.color = (0.0, 0.0, 0.0, 0.0)
ob_camera.display_type = 'WIRE'
ob_camera.lineart.crease_threshold = 0.0

# ---- collection membership
col_collection_1.objects.link(ob_beziercircle)
col_collection_1.objects.link(ob_plane)
col_collection_1.objects.link(ob_lamp)
col_collection_1.objects.link(ob_camera)

# ---- scene / render settings (as saved in the file)
scene.camera = ob_camera
scene.frame_start = 1; scene.frame_end = 250; scene.frame_set(1)
scene.render.engine = 'CYCLES'
scene.render.resolution_percentage = 50
scene.render.dither_intensity = 0.0
scene.cycles.use_denoising = False
scene.cycles.samples = 128
scene.cycles.sampling_pattern = 'TABULATED_SOBOL'
scene.cycles.use_adaptive_sampling = False
scene.cycles.use_light_tree = False
scene.cycles.blur_glossy = 0.0
scene.cycles.sample_clamp_indirect = 0.0
scene.view_settings.view_transform = 'Standard'
bpy.context.view_layer.update()
